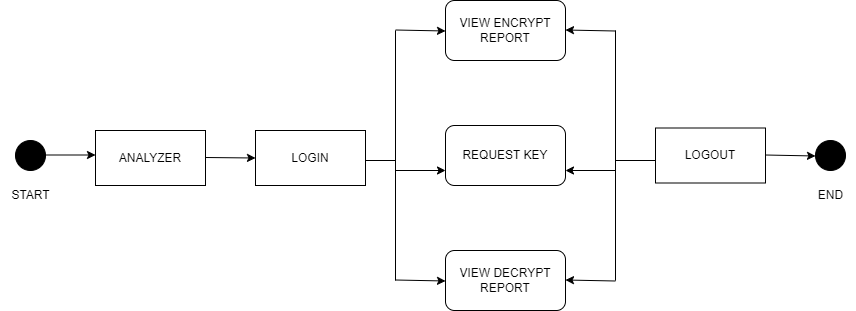

The diagram above was exported from draw.io. Its source (the exported page's mxGraphModel, read from the mxfile embedded in the PNG):
<mxGraphModel dx="1120" dy="488" grid="1" gridSize="10" guides="1" tooltips="1" connect="1" arrows="1" fold="1" page="1" pageScale="1" pageWidth="850" pageHeight="1100" math="0" shadow="0">
  <root>
    <mxCell id="0" />
    <mxCell id="1" parent="0" />
    <mxCell id="McvkkWZnxRHNnRKiyM_z-1" value="" style="ellipse;whiteSpace=wrap;html=1;aspect=fixed;fillColor=#000000;" parent="1" vertex="1">
      <mxGeometry x="55" y="180" width="30" height="30" as="geometry" />
    </mxCell>
    <mxCell id="McvkkWZnxRHNnRKiyM_z-2" value="" style="endArrow=classic;html=1;rounded=0;" parent="1" edge="1">
      <mxGeometry width="50" height="50" relative="1" as="geometry">
        <mxPoint x="85" y="194.5" as="sourcePoint" />
        <mxPoint x="135" y="194.5" as="targetPoint" />
        <Array as="points">
          <mxPoint x="135" y="194.5" />
        </Array>
      </mxGeometry>
    </mxCell>
    <mxCell id="McvkkWZnxRHNnRKiyM_z-3" value="ANALYZER" style="rounded=0;whiteSpace=wrap;html=1;fillColor=#FFFFFF;" parent="1" vertex="1">
      <mxGeometry x="135" y="170" width="110" height="55" as="geometry" />
    </mxCell>
    <mxCell id="McvkkWZnxRHNnRKiyM_z-4" value="" style="endArrow=classic;html=1;rounded=0;entryX=0;entryY=0.5;entryDx=0;entryDy=0;" parent="1" target="McvkkWZnxRHNnRKiyM_z-5" edge="1">
      <mxGeometry width="50" height="50" relative="1" as="geometry">
        <mxPoint x="245" y="197" as="sourcePoint" />
        <mxPoint x="295" y="197" as="targetPoint" />
      </mxGeometry>
    </mxCell>
    <mxCell id="McvkkWZnxRHNnRKiyM_z-5" value="LOGIN" style="rounded=0;whiteSpace=wrap;html=1;fillColor=#FFFFFF;" parent="1" vertex="1">
      <mxGeometry x="295" y="170" width="110" height="55" as="geometry" />
    </mxCell>
    <mxCell id="McvkkWZnxRHNnRKiyM_z-6" value="" style="endArrow=none;html=1;rounded=0;" parent="1" edge="1">
      <mxGeometry width="50" height="50" relative="1" as="geometry">
        <mxPoint x="435" y="320" as="sourcePoint" />
        <mxPoint x="435" y="70" as="targetPoint" />
      </mxGeometry>
    </mxCell>
    <mxCell id="McvkkWZnxRHNnRKiyM_z-7" value="REQUEST KEY" style="rounded=1;whiteSpace=wrap;html=1;fillColor=#FFFFFF;" parent="1" vertex="1">
      <mxGeometry x="485" y="165" width="120" height="60" as="geometry" />
    </mxCell>
    <mxCell id="McvkkWZnxRHNnRKiyM_z-8" value="VIEW ENCRYPT&lt;br style=&quot;border-color: var(--border-color);&quot;&gt;REPORT" style="rounded=1;whiteSpace=wrap;html=1;fillColor=#FFFFFF;" parent="1" vertex="1">
      <mxGeometry x="485" y="40" width="120" height="60" as="geometry" />
    </mxCell>
    <mxCell id="McvkkWZnxRHNnRKiyM_z-9" value="VIEW DECRYPT REPORT" style="rounded=1;whiteSpace=wrap;html=1;fillColor=#FFFFFF;" parent="1" vertex="1">
      <mxGeometry x="485" y="290" width="120" height="60" as="geometry" />
    </mxCell>
    <mxCell id="McvkkWZnxRHNnRKiyM_z-10" value="" style="endArrow=classic;html=1;rounded=0;entryX=0;entryY=0.5;entryDx=0;entryDy=0;" parent="1" edge="1">
      <mxGeometry width="50" height="50" relative="1" as="geometry">
        <mxPoint x="435" y="69.5" as="sourcePoint" />
        <mxPoint x="485" y="70.5" as="targetPoint" />
      </mxGeometry>
    </mxCell>
    <mxCell id="McvkkWZnxRHNnRKiyM_z-11" value="" style="endArrow=classic;html=1;rounded=0;entryX=0;entryY=0.5;entryDx=0;entryDy=0;" parent="1" edge="1">
      <mxGeometry width="50" height="50" relative="1" as="geometry">
        <mxPoint x="435" y="319.5" as="sourcePoint" />
        <mxPoint x="485" y="320.5" as="targetPoint" />
      </mxGeometry>
    </mxCell>
    <mxCell id="McvkkWZnxRHNnRKiyM_z-12" value="" style="endArrow=none;html=1;rounded=0;" parent="1" edge="1">
      <mxGeometry width="50" height="50" relative="1" as="geometry">
        <mxPoint x="655" y="320" as="sourcePoint" />
        <mxPoint x="655" y="70" as="targetPoint" />
      </mxGeometry>
    </mxCell>
    <mxCell id="McvkkWZnxRHNnRKiyM_z-13" value="" style="endArrow=classic;html=1;rounded=0;entryX=0;entryY=0.5;entryDx=0;entryDy=0;" parent="1" edge="1">
      <mxGeometry width="50" height="50" relative="1" as="geometry">
        <mxPoint x="655" y="70.5" as="sourcePoint" />
        <mxPoint x="605" y="69.5" as="targetPoint" />
      </mxGeometry>
    </mxCell>
    <mxCell id="McvkkWZnxRHNnRKiyM_z-14" value="" style="endArrow=classic;html=1;rounded=0;entryX=0;entryY=0.5;entryDx=0;entryDy=0;" parent="1" edge="1">
      <mxGeometry width="50" height="50" relative="1" as="geometry">
        <mxPoint x="655" y="320.5" as="sourcePoint" />
        <mxPoint x="605" y="319.5" as="targetPoint" />
      </mxGeometry>
    </mxCell>
    <mxCell id="McvkkWZnxRHNnRKiyM_z-15" value="LOGOUT" style="rounded=0;whiteSpace=wrap;html=1;fillColor=#FFFFFF;" parent="1" vertex="1">
      <mxGeometry x="695" y="167.5" width="110" height="55" as="geometry" />
    </mxCell>
    <mxCell id="McvkkWZnxRHNnRKiyM_z-16" value="" style="endArrow=classic;html=1;rounded=0;entryX=0;entryY=0.5;entryDx=0;entryDy=0;" parent="1" edge="1">
      <mxGeometry width="50" height="50" relative="1" as="geometry">
        <mxPoint x="805" y="194.5" as="sourcePoint" />
        <mxPoint x="855" y="195.5" as="targetPoint" />
      </mxGeometry>
    </mxCell>
    <mxCell id="McvkkWZnxRHNnRKiyM_z-17" value="" style="ellipse;whiteSpace=wrap;html=1;aspect=fixed;fillColor=#000000;" parent="1" vertex="1">
      <mxGeometry x="855" y="180" width="30" height="30" as="geometry" />
    </mxCell>
    <mxCell id="McvkkWZnxRHNnRKiyM_z-18" value="START" style="text;html=1;align=center;verticalAlign=middle;resizable=0;points=[];autosize=1;strokeColor=none;fillColor=none;" parent="1" vertex="1">
      <mxGeometry x="40" y="220" width="60" height="30" as="geometry" />
    </mxCell>
    <mxCell id="McvkkWZnxRHNnRKiyM_z-19" value="END" style="text;html=1;align=center;verticalAlign=middle;resizable=0;points=[];autosize=1;strokeColor=none;fillColor=none;" parent="1" vertex="1">
      <mxGeometry x="845" y="220" width="50" height="30" as="geometry" />
    </mxCell>
    <mxCell id="McvkkWZnxRHNnRKiyM_z-20" value="" style="endArrow=none;html=1;rounded=0;" parent="1" edge="1">
      <mxGeometry width="50" height="50" relative="1" as="geometry">
        <mxPoint x="405" y="200" as="sourcePoint" />
        <mxPoint x="435" y="200" as="targetPoint" />
      </mxGeometry>
    </mxCell>
    <mxCell id="McvkkWZnxRHNnRKiyM_z-21" value="" style="endArrow=none;html=1;rounded=0;" parent="1" edge="1">
      <mxGeometry width="50" height="50" relative="1" as="geometry">
        <mxPoint x="655" y="200" as="sourcePoint" />
        <mxPoint x="695" y="200" as="targetPoint" />
      </mxGeometry>
    </mxCell>
    <mxCell id="McvkkWZnxRHNnRKiyM_z-22" value="" style="endArrow=classic;html=1;rounded=0;entryX=0;entryY=0.75;entryDx=0;entryDy=0;" parent="1" target="McvkkWZnxRHNnRKiyM_z-7" edge="1">
      <mxGeometry width="50" height="50" relative="1" as="geometry">
        <mxPoint x="435" y="210" as="sourcePoint" />
        <mxPoint x="485" y="200" as="targetPoint" />
      </mxGeometry>
    </mxCell>
    <mxCell id="McvkkWZnxRHNnRKiyM_z-23" value="" style="endArrow=classic;html=1;rounded=0;" parent="1" edge="1">
      <mxGeometry width="50" height="50" relative="1" as="geometry">
        <mxPoint x="655" y="210" as="sourcePoint" />
        <mxPoint x="605" y="210" as="targetPoint" />
      </mxGeometry>
    </mxCell>
  </root>
</mxGraphModel>